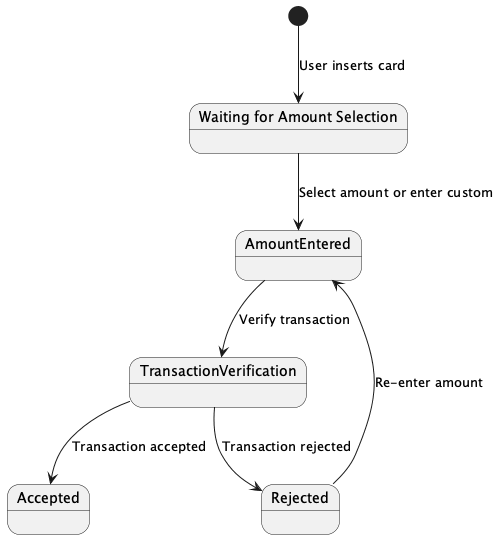

The diagram above was rendered by PlantUML. Its source (embedded in the PNG):
@startuml
[*] --> WaitingForAmountSelection : User inserts card

state "Waiting for Amount Selection" as WaitingForAmountSelection
state AmountEntered
state TransactionVerification
state Rejected
state Accepted

WaitingForAmountSelection --> AmountEntered : Select amount or enter custom
AmountEntered --> TransactionVerification : Verify transaction
TransactionVerification --> Rejected : Transaction rejected
Rejected --> AmountEntered : Re-enter amount
TransactionVerification --> Accepted : Transaction accepted

@enduml